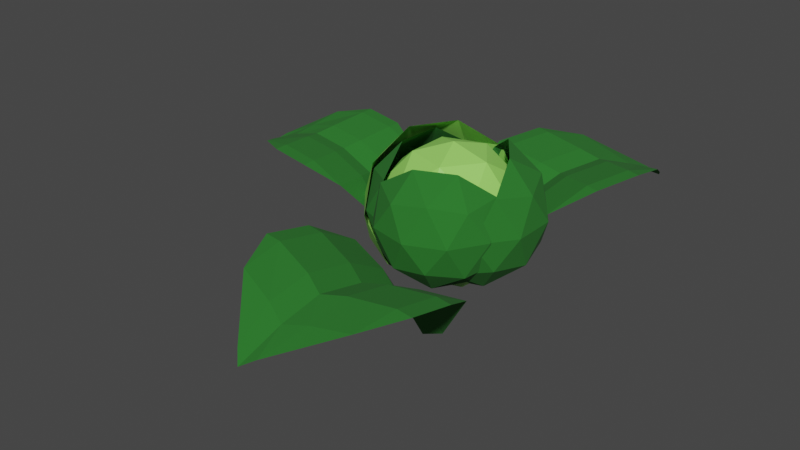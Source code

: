 # Source: Cabbage_1.blend  (saved by Blender 3.2.14; exported with 4.5.12 LTS)
import bpy
from mathutils import Matrix  # noqa: F401  (used for matrix-valued properties, if any)

bpy.ops.wm.read_factory_settings(use_empty=True)
scene = bpy.context.scene
scene.name = 'Scene'

# ---- collections
col_collection = bpy.data.collections.new('Collection'); scene.collection.children.link(col_collection)

# ---- materials (node trees are filled in below, after node groups)
mat_lightgreen_001 = bpy.data.materials.new('LightGreen.001')
mat_lightgreen_001.alpha_threshold = 0.0
mat_lightgreen_001.use_transparent_shadow = False
mat_lightgreen_001.line_color = (0.0, 0.0, 0.0, 1.0)
mat_lightgreen_002 = bpy.data.materials.new('LightGreen.002')
mat_lightgreen_002.alpha_threshold = 0.0
mat_lightgreen_002.use_transparent_shadow = False
mat_lightgreen_002.line_color = (0.0, 0.0, 0.0, 1.0)
mat_lightgreen_003 = bpy.data.materials.new('LightGreen.003')
mat_lightgreen_003.alpha_threshold = 0.0
mat_lightgreen_003.use_transparent_shadow = False
mat_lightgreen_003.line_color = (0.0, 0.0, 0.0, 1.0)
mat_lightgreen = bpy.data.materials.new('LightGreen')
mat_lightgreen.use_transparent_shadow = False

# ---- material node trees
mat_lightgreen_001.use_nodes = True; mat_lightgreen_001.node_tree.nodes.clear()
_N = mat_lightgreen_001.node_tree.nodes; _L = mat_lightgreen_001.node_tree.links
n0 = _N.new('ShaderNodeOutputMaterial'); n0.name = 'Material Output'; n0.location = (300, 300)
n1 = _N.new('ShaderNodeBsdfPrincipled'); n1.name = 'Principled BSDF'; n1.location = (10, 300)
n1.distribution = 'GGX'
n1.subsurface_method = 'RANDOM_WALK_SKIN'
n1.inputs[0].default_value = (0.01838, 0.163, 0.01809, 1.0)
n1.inputs[2].default_value = 1.0
n1.inputs[3].default_value = 1.45
n1.inputs[27].default_value = (0.0, 0.0, 0.0, 1.0)
n1.inputs[28].default_value = 1.0
_L.new(n1.outputs[0], n0.inputs[0])
n0.is_active_output = True
mat_lightgreen_002.use_nodes = True; mat_lightgreen_002.node_tree.nodes.clear()
_N = mat_lightgreen_002.node_tree.nodes; _L = mat_lightgreen_002.node_tree.links
n0 = _N.new('ShaderNodeOutputMaterial'); n0.name = 'Material Output'; n0.location = (300, 300)
n1 = _N.new('ShaderNodeBsdfPrincipled'); n1.name = 'Principled BSDF'; n1.location = (10, 300)
n1.distribution = 'GGX'
n1.subsurface_method = 'RANDOM_WALK_SKIN'
n1.inputs[0].default_value = (0.01838, 0.163, 0.01809, 1.0)
n1.inputs[2].default_value = 1.0
n1.inputs[3].default_value = 1.45
n1.inputs[27].default_value = (0.0, 0.0, 0.0, 1.0)
n1.inputs[28].default_value = 1.0
_L.new(n1.outputs[0], n0.inputs[0])
n0.is_active_output = True
mat_lightgreen_003.use_nodes = True; mat_lightgreen_003.node_tree.nodes.clear()
_N = mat_lightgreen_003.node_tree.nodes; _L = mat_lightgreen_003.node_tree.links
n0 = _N.new('ShaderNodeOutputMaterial'); n0.name = 'Material Output'; n0.location = (300, 300)
n1 = _N.new('ShaderNodeBsdfPrincipled'); n1.name = 'Principled BSDF'; n1.location = (10, 300)
n1.distribution = 'GGX'
n1.subsurface_method = 'RANDOM_WALK_SKIN'
n1.inputs[0].default_value = (0.01838, 0.163, 0.01809, 1.0)
n1.inputs[2].default_value = 1.0
n1.inputs[3].default_value = 1.45
n1.inputs[27].default_value = (0.0, 0.0, 0.0, 1.0)
n1.inputs[28].default_value = 1.0
_L.new(n1.outputs[0], n0.inputs[0])
n0.is_active_output = True
mat_lightgreen.use_nodes = True; mat_lightgreen.node_tree.nodes.clear()
_N = mat_lightgreen.node_tree.nodes; _L = mat_lightgreen.node_tree.links
n0 = _N.new('ShaderNodeBsdfPrincipled'); n0.name = 'Principled BSDF'; n0.location = (10, 300)
n0.distribution = 'GGX'
n0.subsurface_method = 'RANDOM_WALK_SKIN'
n0.inputs[0].default_value = (0.3318, 0.8, 0.1389, 1.0)
n0.inputs[3].default_value = 1.45
n0.inputs[27].default_value = (0.0, 0.0, 0.0, 1.0)
n0.inputs[28].default_value = 1.0
n1 = _N.new('ShaderNodeOutputMaterial'); n1.name = 'Material Output'; n1.location = (300, 300)
_L.new(n0.outputs[0], n1.inputs[0])
n1.is_active_output = True

# ---- world
world_world = bpy.data.worlds.new('World'); scene.world = world_world
world_world.use_nodes = True; world_world.node_tree.nodes.clear()
_N = world_world.node_tree.nodes; _L = world_world.node_tree.links
n0 = _N.new('ShaderNodeOutputWorld'); n0.name = 'World Output'; n0.location = (300, 300)
n1 = _N.new('ShaderNodeBackground'); n1.name = 'Background'; n1.location = (10, 300)
n1.inputs[0].default_value = (0.05088, 0.05088, 0.05088, 1.0)
_L.new(n1.outputs[0], n0.inputs[0])
n0.is_active_output = True
world_world.color = (0.05088, 0.05088, 0.05088)
world_world.use_sun_shadow = False
world_world.sun_shadow_jitter_overblur = 0.0

# ---- meshes
me_plane = bpy.data.meshes.new('Plane')
me_plane.from_pydata([(0.2096, 1.033e-09, -0.5829), (-0.1415, 1.916e-08, -0.4125), (-1.077, 0.09402, -0.5224), (-1.077, -0.09402, -0.5224), (-0.3963, -0.7144, -0.2548), (-0.01573, -0.7144, -0.3199), (-0.5221, 5.669e-08, -0.3475), (-0.823, 8.378e-08, -0.433), (0.69, -0.1482, -1.077), (0.69, 0.1482, -1.077), (0.6312, -2.097e-08, -1.12), (-1.141, 1.147e-07, -0.5819), (-0.01573, 0.7144, -0.3199), (-0.3963, 0.7144, -0.2548), (-0.7191, -0.5318, -0.3108), (-0.7717, -0.1918, -0.3795), (-0.7717, 0.1918, -0.3795), (-0.7191, 0.5318, -0.3108), (-0.3963, -0.5753, -0.2548), (-0.4633, -0.1918, -0.3041), (-0.4633, 0.1918, -0.3041), (-0.3963, 0.5753, -0.2548), (-0.01573, -0.5753, -0.3199), (-0.08265, -0.1918, -0.3691), (-0.08265, 0.1918, -0.3691), (-0.01573, 0.5753, -0.3199), (0.3353, -0.5753, -0.4903), (0.2684, -0.1918, -0.5396), (0.2684, 0.1918, -0.5396), (0.3353, 0.5753, -0.4903)], [], [(13, 17, 21), (19, 23, 1, 6), (14, 15, 3), (21, 25, 12, 13), (22, 5, 26), (15, 19, 6, 7), (27, 8, 10, 0), (11, 7, 16, 2), (23, 27, 0, 1), (18, 14, 4), (14, 18, 19, 15), (7, 6, 20, 16), (16, 20, 21, 17), (4, 5, 22, 18), (18, 22, 23, 19), (6, 1, 24, 20), (20, 24, 25, 21), (25, 29, 12), (22, 26, 27, 23), (1, 0, 28, 24), (24, 28, 29, 25), (17, 2, 16), (28, 9, 29), (0, 10, 9, 28), (26, 8, 27), (3, 15, 7, 11)])
_uv = me_plane.uv_layers.new(name='UVMap')
_uv.uv.foreach_set('vector', [0.4, 1.0, 0.2, 0.8, 0.4, 0.8, 0.4, 0.4, 0.6, 0.4, 0.6, 0.5, 0.4, 0.5, 0.2, 0.2, 0.2, 0.4, 0.0, 0.4, 0.4, 0.8, 0.6, 0.8, 0.6, 1.0, 0.4, 1.0, 0.6, 0.2, 0.6, 0.0, 0.8, 0.2, 0.2, 0.4, 0.4, 0.4, 0.4, 0.5, 0.2, 0.5, 0.8, 0.4, 1.0, 0.4, 1.0, 0.5, 0.8, 0.5, 0.0, 0.5, 0.2, 0.5, 0.2, 0.6, 0.0, 0.6, 0.6, 0.4, 0.8, 0.4, 0.8, 0.5, 0.6, 0.5, 0.4, 0.2, 0.2, 0.2, 0.4, 0.0, 0.2, 0.2, 0.4, 0.2, 0.4, 0.4, 0.2, 0.4, 0.2, 0.5, 0.4, 0.5, 0.4, 0.6, 0.2, 0.6, 0.2, 0.6, 0.4, 0.6, 0.4, 0.8, 0.2, 0.8, 0.4, 0.0, 0.6, 0.0, 0.6, 0.2, 0.4, 0.2, 0.4, 0.2, 0.6, 0.2, 0.6, 0.4, 0.4, 0.4, 0.4, 0.5, 0.6, 0.5, 0.6, 0.6, 0.4, 0.6, 0.4, 0.6, 0.6, 0.6, 0.6, 0.8, 0.4, 0.8, 0.6, 0.8, 0.8, 0.8, 0.6, 1.0, 0.6, 0.2, 0.8, 0.2, 0.8, 0.4, 0.6, 0.4, 0.6, 0.5, 0.8, 0.5, 0.8, 0.6, 0.6, 0.6, 0.6, 0.6, 0.8, 0.6, 0.8, 0.8, 0.6, 0.8, 0.2, 0.8, 0.0, 0.6, 0.2, 0.6, 0.8, 0.6, 1.0, 0.6, 0.8, 0.8, 0.8, 0.5, 1.0, 0.5, 1.0, 0.6, 0.8, 0.6, 0.8, 0.2, 1.0, 0.4, 0.8, 0.4, 0.0, 0.4, 0.2, 0.4, 0.2, 0.5, 0.0, 0.5])
me_plane.materials.append(mat_lightgreen_001)
me_plane.update()
me_plane_001 = bpy.data.meshes.new('Plane.001')
me_plane_001.from_pydata([(-0.0585, -0.2013, -0.7507), (0.07538, 0.2594, -0.5774), (0.5516, 1.547, -0.8746), (0.3631, 1.601, -0.8746), (-0.545, 0.7968, -0.4061), (-0.6955, 0.2789, -0.4328), (0.2259, 0.7773, -0.5507), (0.351, 1.208, -0.7138), (-0.3786, -0.7488, -1.339), (-0.08163, -0.8351, -1.339), (-0.2045, -0.7038, -1.406), (0.4859, 1.672, -0.9649), (0.7366, -0.1372, -0.4328), (0.8871, 0.3807, -0.4061), (-0.2294, 1.2, -0.5328), (0.1357, 1.184, -0.6337), (0.5201, 1.073, -0.6337), (0.8367, 0.89, -0.5328), (-0.4056, 0.7563, -0.4061), (0.008021, 0.7449, -0.483), (0.3924, 0.6332, -0.483), (0.7477, 0.4212, -0.4061), (-0.5561, 0.2384, -0.4328), (-0.1425, 0.227, -0.5097), (0.242, 0.1153, -0.5097), (0.5972, -0.09673, -0.4328), (-0.6899, -0.2224, -0.6061), (-0.2764, -0.2337, -0.683), (0.1081, -0.3454, -0.683), (0.4633, -0.5575, -0.6061)], [], [(13, 17, 21), (19, 23, 1, 6), (14, 15, 3), (21, 25, 12, 13), (22, 5, 26), (15, 19, 6, 7), (27, 8, 10, 0), (11, 7, 16, 2), (23, 27, 0, 1), (18, 14, 4), (14, 18, 19, 15), (7, 6, 20, 16), (16, 20, 21, 17), (4, 5, 22, 18), (18, 22, 23, 19), (6, 1, 24, 20), (20, 24, 25, 21), (25, 29, 12), (22, 26, 27, 23), (1, 0, 28, 24), (24, 28, 29, 25), (17, 2, 16), (28, 9, 29), (0, 10, 9, 28), (26, 8, 27), (3, 15, 7, 11)])
_uv = me_plane_001.uv_layers.new(name='UVMap')
_uv.uv.foreach_set('vector', [0.4, 1.0, 0.2, 0.8, 0.4, 0.8, 0.4, 0.4, 0.6, 0.4, 0.6, 0.5, 0.4, 0.5, 0.2, 0.2, 0.2, 0.4, 0.0, 0.4, 0.4, 0.8, 0.6, 0.8, 0.6, 1.0, 0.4, 1.0, 0.6, 0.2, 0.6, 0.0, 0.8, 0.2, 0.2, 0.4, 0.4, 0.4, 0.4, 0.5, 0.2, 0.5, 0.8, 0.4, 1.0, 0.4, 1.0, 0.5, 0.8, 0.5, 0.0, 0.5, 0.2, 0.5, 0.2, 0.6, 0.0, 0.6, 0.6, 0.4, 0.8, 0.4, 0.8, 0.5, 0.6, 0.5, 0.4, 0.2, 0.2, 0.2, 0.4, 0.0, 0.2, 0.2, 0.4, 0.2, 0.4, 0.4, 0.2, 0.4, 0.2, 0.5, 0.4, 0.5, 0.4, 0.6, 0.2, 0.6, 0.2, 0.6, 0.4, 0.6, 0.4, 0.8, 0.2, 0.8, 0.4, 0.0, 0.6, 0.0, 0.6, 0.2, 0.4, 0.2, 0.4, 0.2, 0.6, 0.2, 0.6, 0.4, 0.4, 0.4, 0.4, 0.5, 0.6, 0.5, 0.6, 0.6, 0.4, 0.6, 0.4, 0.6, 0.6, 0.6, 0.6, 0.8, 0.4, 0.8, 0.6, 0.8, 0.8, 0.8, 0.6, 1.0, 0.6, 0.2, 0.8, 0.2, 0.8, 0.4, 0.6, 0.4, 0.6, 0.5, 0.8, 0.5, 0.8, 0.6, 0.6, 0.6, 0.6, 0.6, 0.8, 0.6, 0.8, 0.8, 0.6, 0.8, 0.2, 0.8, 0.0, 0.6, 0.2, 0.6, 0.8, 0.6, 1.0, 0.6, 0.8, 0.8, 0.8, 0.5, 1.0, 0.5, 1.0, 0.6, 0.8, 0.6, 0.8, 0.2, 1.0, 0.4, 0.8, 0.4, 0.0, 0.4, 0.2, 0.4, 0.2, 0.5, 0.0, 0.5])
me_plane_001.materials.append(mat_lightgreen_002)
me_plane_001.update()
me_plane_002 = bpy.data.meshes.new('Plane.002')
me_plane_002.from_pydata([(-0.1069, 0.2432, -0.876), (-0.07395, -0.2549, -0.5872), (-0.2007, -1.645, -0.6286), (0.02375, -1.647, -0.6563), (0.8089, -0.6174, -0.4333), (0.7949, -0.06391, -0.5713), (-0.05998, -0.8083, -0.4492), (-0.07376, -1.261, -0.5404), (-0.02231, 0.8945, -1.674), (-0.3761, 0.8965, -1.631), (-0.2067, 0.8039, -1.709), (-0.09892, -1.747, -0.7223), (-0.9107, -0.05445, -0.3606), (-0.8967, -0.6079, -0.2226), (0.5826, -1.098, -0.4519), (0.1646, -1.181, -0.4963), (-0.2933, -1.178, -0.4397), (-0.687, -1.091, -0.295), (0.6429, -0.6165, -0.4128), (0.1765, -0.7181, -0.4208), (-0.2814, -0.7155, -0.3642), (-0.7307, -0.6088, -0.2431), (0.6289, -0.06299, -0.5508), (0.1625, -0.1646, -0.5587), (-0.2954, -0.162, -0.5022), (-0.7447, -0.05537, -0.3811), (0.596, 0.4351, -0.8396), (0.1296, 0.3335, -0.8476), (-0.3283, 0.336, -0.791), (-0.7776, 0.4427, -0.6699)], [], [(13, 17, 21), (19, 23, 1, 6), (14, 15, 3), (21, 25, 12, 13), (22, 5, 26), (15, 19, 6, 7), (27, 8, 10, 0), (11, 7, 16, 2), (23, 27, 0, 1), (18, 14, 4), (14, 18, 19, 15), (7, 6, 20, 16), (16, 20, 21, 17), (4, 5, 22, 18), (18, 22, 23, 19), (6, 1, 24, 20), (20, 24, 25, 21), (25, 29, 12), (22, 26, 27, 23), (1, 0, 28, 24), (24, 28, 29, 25), (17, 2, 16), (28, 9, 29), (0, 10, 9, 28), (26, 8, 27), (3, 15, 7, 11)])
_uv = me_plane_002.uv_layers.new(name='UVMap')
_uv.uv.foreach_set('vector', [0.4, 1.0, 0.2, 0.8, 0.4, 0.8, 0.4, 0.4, 0.6, 0.4, 0.6, 0.5, 0.4, 0.5, 0.2, 0.2, 0.2, 0.4, 0.0, 0.4, 0.4, 0.8, 0.6, 0.8, 0.6, 1.0, 0.4, 1.0, 0.6, 0.2, 0.6, 0.0, 0.8, 0.2, 0.2, 0.4, 0.4, 0.4, 0.4, 0.5, 0.2, 0.5, 0.8, 0.4, 1.0, 0.4, 1.0, 0.5, 0.8, 0.5, 0.0, 0.5, 0.2, 0.5, 0.2, 0.6, 0.0, 0.6, 0.6, 0.4, 0.8, 0.4, 0.8, 0.5, 0.6, 0.5, 0.4, 0.2, 0.2, 0.2, 0.4, 0.0, 0.2, 0.2, 0.4, 0.2, 0.4, 0.4, 0.2, 0.4, 0.2, 0.5, 0.4, 0.5, 0.4, 0.6, 0.2, 0.6, 0.2, 0.6, 0.4, 0.6, 0.4, 0.8, 0.2, 0.8, 0.4, 0.0, 0.6, 0.0, 0.6, 0.2, 0.4, 0.2, 0.4, 0.2, 0.6, 0.2, 0.6, 0.4, 0.4, 0.4, 0.4, 0.5, 0.6, 0.5, 0.6, 0.6, 0.4, 0.6, 0.4, 0.6, 0.6, 0.6, 0.6, 0.8, 0.4, 0.8, 0.6, 0.8, 0.8, 0.8, 0.6, 1.0, 0.6, 0.2, 0.8, 0.2, 0.8, 0.4, 0.6, 0.4, 0.6, 0.5, 0.8, 0.5, 0.8, 0.6, 0.6, 0.6, 0.6, 0.6, 0.8, 0.6, 0.8, 0.8, 0.6, 0.8, 0.2, 0.8, 0.0, 0.6, 0.2, 0.6, 0.8, 0.6, 1.0, 0.6, 0.8, 0.8, 0.8, 0.5, 1.0, 0.5, 1.0, 0.6, 0.8, 0.6, 0.8, 0.2, 1.0, 0.4, 0.8, 0.4, 0.0, 0.4, 0.2, 0.4, 0.2, 0.5, 0.0, 0.5])
me_plane_002.materials.append(mat_lightgreen_003)
me_plane_002.update()
me_icosphere = bpy.data.meshes.new('Icosphere')
me_icosphere.from_pydata([(0.0, 0.0, -0.7601), (0.5472, -0.3975, -0.3399), (-0.209, 0.6432, -0.3399), (0.5472, 0.3975, -0.3399), (0.209, 0.6432, 0.3399), (0.6763, 0.0, 0.3399), (-0.1228, -0.3781, -0.6466), (0.3216, -0.2337, -0.6466), (0.1988, -0.6117, -0.3996), (0.6432, 0.0, -0.3996), (0.3216, 0.2337, -0.6466), (-0.3975, 0.0, -0.6466), (-0.1228, 0.3781, -0.6466), (-0.5204, 0.3781, -0.3996), (0.1988, 0.6117, -0.3996), (0.7191, -0.2337, 0.0), (0.7191, 0.2337, 0.0), (0.4445, -0.6117, 0.0), (-0.4445, 0.6117, 0.0), (0.4445, 0.6117, 0.0), (0.0, 0.7561, 0.0), (0.5204, -0.3781, 0.3996), (-0.1988, 0.6117, 0.3996), (0.5204, 0.3781, 0.3996), (0.3975, 0.0, 0.6466), (0.1228, 0.3781, 0.6466)], [], [(0, 7, 6), (1, 7, 9), (0, 6, 11), (0, 11, 12), (0, 12, 10), (1, 9, 15), (2, 13, 18), (3, 14, 19), (1, 15, 17), (2, 18, 20), (3, 19, 16), (4, 22, 25), (5, 23, 24), (24, 23, 25), (23, 4, 25), (21, 5, 24), (16, 23, 5), (16, 19, 23), (19, 4, 23), (20, 22, 4), (20, 18, 22), (17, 15, 21), (15, 5, 21), (19, 20, 4), (19, 14, 20), (14, 2, 20), (8, 1, 17), (15, 16, 5), (15, 9, 16), (9, 3, 16), (10, 14, 3), (10, 12, 14), (12, 2, 14), (12, 13, 2), (12, 11, 13), (9, 10, 3), (9, 7, 10), (7, 0, 10), (6, 7, 8), (7, 1, 8)])
_uv = me_icosphere.uv_layers.new(name='UVMap')
_uv.uv.foreach_set('vector', [0.1818, 0.0, 0.2273, 0.07873, 0.1364, 0.07873, 0.2727, 0.1575, 0.3182, 0.07873, 0.3636, 0.1575, 0.9091, 0.0, 0.9545, 0.07873, 0.8636, 0.07873, 0.7273, 0.0, 0.7727, 0.07873, 0.6818, 0.07873, 0.5455, 0.0, 0.5909, 0.07873, 0.5, 0.07873, 0.2727, 0.1575, 0.3636, 0.1575, 0.3182, 0.2362, 0.6364, 0.1575, 0.7273, 0.1575, 0.6818, 0.2362, 0.4545, 0.1575, 0.5455, 0.1575, 0.5, 0.2362, 0.2727, 0.1575, 0.3182, 0.2362, 0.2273, 0.2362, 0.6364, 0.1575, 0.6818, 0.2362, 0.5909, 0.2362, 0.4545, 0.1575, 0.5, 0.2362, 0.4091, 0.2362, 0.5455, 0.3149, 0.6364, 0.3149, 0.5909, 0.3937, 0.3636, 0.3149, 0.4545, 0.3149, 0.4091, 0.3937, 0.4091, 0.3937, 0.4545, 0.3149, 0.5, 0.3937, 0.4545, 0.3149, 0.5455, 0.3149, 0.5, 0.3937, 0.2727, 0.3149, 0.3636, 0.3149, 0.3182, 0.3937, 0.4091, 0.2362, 0.4545, 0.3149, 0.3636, 0.3149, 0.4091, 0.2362, 0.5, 0.2362, 0.4545, 0.3149, 0.5, 0.2362, 0.5455, 0.3149, 0.4545, 0.3149, 0.5909, 0.2362, 0.6364, 0.3149, 0.5455, 0.3149, 0.5909, 0.2362, 0.6818, 0.2362, 0.6364, 0.3149, 0.2273, 0.2362, 0.3182, 0.2362, 0.2727, 0.3149, 0.3182, 0.2362, 0.3636, 0.3149, 0.2727, 0.3149, 0.5, 0.2362, 0.5909, 0.2362, 0.5455, 0.3149, 0.5, 0.2362, 0.5455, 0.1575, 0.5909, 0.2362, 0.5455, 0.1575, 0.6364, 0.1575, 0.5909, 0.2362, 0.1818, 0.1575, 0.2727, 0.1575, 0.2273, 0.2362, 0.3182, 0.2362, 0.4091, 0.2362, 0.3636, 0.3149, 0.3182, 0.2362, 0.3636, 0.1575, 0.4091, 0.2362, 0.3636, 0.1575, 0.4545, 0.1575, 0.4091, 0.2362, 0.5, 0.07873, 0.5455, 0.1575, 0.4545, 0.1575, 0.5, 0.07873, 0.5909, 0.07873, 0.5455, 0.1575, 0.5909, 0.07873, 0.6364, 0.1575, 0.5455, 0.1575, 0.6818, 0.07873, 0.7273, 0.1575, 0.6364, 0.1575, 0.6818, 0.07873, 0.7727, 0.07873, 0.7273, 0.1575, 0.3636, 0.1575, 0.4091, 0.07873, 0.4545, 0.1575, 0.3636, 0.1575, 0.3182, 0.07873, 0.4091, 0.07873, 0.3182, 0.07873, 0.3636, 0.0, 0.4091, 0.07873, 0.1364, 0.07873, 0.2273, 0.07873, 0.1818, 0.1575, 0.2273, 0.07873, 0.2727, 0.1575, 0.1818, 0.1575])
me_icosphere.materials.append(mat_lightgreen_001)
me_icosphere.update()
me_icosphere_001 = bpy.data.meshes.new('Icosphere.001')
me_icosphere_001.from_pydata([(0.0, 0.0, -0.7452), (0.5392, -0.3918, -0.3333), (-0.206, -0.6339, -0.3333), (-0.6665, 0.0, -0.3333), (-0.206, 0.6339, -0.3333), (0.5392, 0.3918, -0.3333), (0.206, -0.6339, 0.3333), (-0.5392, -0.3918, 0.3333), (-0.5392, 0.3918, 0.3333), (0.206, 0.6339, 0.3333), (0.6665, 0.0, 0.3333), (0.0, 0.0, 0.7452), (-0.1211, -0.3726, -0.6339), (0.317, -0.2303, -0.6339), (0.1959, -0.6029, -0.3918), (0.6339, 0.0, -0.3918), (0.317, 0.2303, -0.6339), (-0.3918, 0.0, -0.6339), (-0.5128, -0.3726, -0.3918), (-0.1211, 0.3726, -0.6339), (-0.5128, 0.3726, -0.3918), (0.1959, 0.6029, -0.3918), (0.7087, -0.2303, 0.0), (0.7087, 0.2303, 0.0), (0.0, -0.7452, 0.0), (0.438, -0.6029, 0.0), (-0.7087, -0.2303, 0.0), (-0.438, -0.6029, 0.0), (-0.438, 0.6029, 0.0), (-0.7087, 0.2303, 0.0), (0.438, 0.6029, 0.0), (0.0, 0.7452, 0.0), (0.5128, -0.3726, 0.3918), (-0.1959, -0.6029, 0.3918), (-0.6339, 0.0, 0.3918), (-0.1959, 0.6029, 0.3918), (0.5128, 0.3726, 0.3918), (0.1211, -0.3726, 0.6339), (0.3918, 0.0, 0.6339), (-0.317, -0.2303, 0.6339), (-0.317, 0.2303, 0.6339), (0.1211, 0.3726, 0.6339)], [], [(0, 13, 12), (1, 13, 15), (0, 12, 17), (0, 17, 19), (0, 19, 16), (1, 15, 22), (2, 14, 24), (3, 18, 26), (4, 20, 28), (5, 21, 30), (1, 22, 25), (2, 24, 27), (3, 26, 29), (4, 28, 31), (5, 30, 23), (6, 32, 37), (7, 33, 39), (8, 34, 40), (9, 35, 41), (10, 36, 38), (38, 41, 11), (38, 36, 41), (36, 9, 41), (41, 40, 11), (41, 35, 40), (35, 8, 40), (40, 39, 11), (40, 34, 39), (34, 7, 39), (39, 37, 11), (39, 33, 37), (33, 6, 37), (37, 38, 11), (37, 32, 38), (32, 10, 38), (23, 36, 10), (23, 30, 36), (30, 9, 36), (31, 35, 9), (31, 28, 35), (28, 8, 35), (29, 34, 8), (29, 26, 34), (26, 7, 34), (27, 33, 7), (27, 24, 33), (24, 6, 33), (25, 32, 6), (25, 22, 32), (22, 10, 32), (30, 31, 9), (30, 21, 31), (21, 4, 31), (28, 29, 8), (28, 20, 29), (20, 3, 29), (26, 27, 7), (26, 18, 27), (18, 2, 27), (24, 25, 6), (24, 14, 25), (14, 1, 25), (22, 23, 10), (22, 15, 23), (15, 5, 23), (16, 21, 5), (16, 19, 21), (19, 4, 21), (19, 20, 4), (19, 17, 20), (17, 3, 20), (17, 18, 3), (17, 12, 18), (12, 2, 18), (15, 16, 5), (15, 13, 16), (13, 0, 16), (12, 14, 2), (12, 13, 14), (13, 1, 14)])
_uv = me_icosphere_001.uv_layers.new(name='UVMap')
_uv.uv.foreach_set('vector', [0.1818, 0.0, 0.2273, 0.07873, 0.1364, 0.07873, 0.2727, 0.1575, 0.3182, 0.07873, 0.3636, 0.1575, 0.9091, 0.0, 0.9545, 0.07873, 0.8636, 0.07873, 0.7273, 0.0, 0.7727, 0.07873, 0.6818, 0.07873, 0.5455, 0.0, 0.5909, 0.07873, 0.5, 0.07873, 0.2727, 0.1575, 0.3636, 0.1575, 0.3182, 0.2362, 0.09091, 0.1575, 0.1818, 0.1575, 0.1364, 0.2362, 0.8182, 0.1575, 0.9091, 0.1575, 0.8636, 0.2362, 0.6364, 0.1575, 0.7273, 0.1575, 0.6818, 0.2362, 0.4545, 0.1575, 0.5455, 0.1575, 0.5, 0.2362, 0.2727, 0.1575, 0.3182, 0.2362, 0.2273, 0.2362, 0.09091, 0.1575, 0.1364, 0.2362, 0.04546, 0.2362, 0.8182, 0.1575, 0.8636, 0.2362, 0.7727, 0.2362, 0.6364, 0.1575, 0.6818, 0.2362, 0.5909, 0.2362, 0.4545, 0.1575, 0.5, 0.2362, 0.4091, 0.2362, 0.1818, 0.3149, 0.2727, 0.3149, 0.2273, 0.3937, 0.0, 0.3149, 0.09091, 0.3149, 0.04546, 0.3937, 0.7273, 0.3149, 0.8182, 0.3149, 0.7727, 0.3937, 0.5455, 0.3149, 0.6364, 0.3149, 0.5909, 0.3937, 0.3636, 0.3149, 0.4545, 0.3149, 0.4091, 0.3937, 0.4091, 0.3937, 0.5, 0.3937, 0.4545, 0.4724, 0.4091, 0.3937, 0.4545, 0.3149, 0.5, 0.3937, 0.4545, 0.3149, 0.5455, 0.3149, 0.5, 0.3937, 0.5909, 0.3937, 0.6818, 0.3937, 0.6364, 0.4724, 0.5909, 0.3937, 0.6364, 0.3149, 0.6818, 0.3937, 0.6364, 0.3149, 0.7273, 0.3149, 0.6818, 0.3937, 0.7727, 0.3937, 0.8636, 0.3937, 0.8182, 0.4724, 0.7727, 0.3937, 0.8182, 0.3149, 0.8636, 0.3937, 0.8182, 0.3149, 0.9091, 0.3149, 0.8636, 0.3937, 0.04546, 0.3937, 0.1364, 0.3937, 0.09091, 0.4724, 0.04546, 0.3937, 0.09091, 0.3149, 0.1364, 0.3937, 0.09091, 0.3149, 0.1818, 0.3149, 0.1364, 0.3937, 0.2273, 0.3937, 0.3182, 0.3937, 0.2727, 0.4724, 0.2273, 0.3937, 0.2727, 0.3149, 0.3182, 0.3937, 0.2727, 0.3149, 0.3636, 0.3149, 0.3182, 0.3937, 0.4091, 0.2362, 0.4545, 0.3149, 0.3636, 0.3149, 0.4091, 0.2362, 0.5, 0.2362, 0.4545, 0.3149, 0.5, 0.2362, 0.5455, 0.3149, 0.4545, 0.3149, 0.5909, 0.2362, 0.6364, 0.3149, 0.5455, 0.3149, 0.5909, 0.2362, 0.6818, 0.2362, 0.6364, 0.3149, 0.6818, 0.2362, 0.7273, 0.3149, 0.6364, 0.3149, 0.7727, 0.2362, 0.8182, 0.3149, 0.7273, 0.3149, 0.7727, 0.2362, 0.8636, 0.2362, 0.8182, 0.3149, 0.8636, 0.2362, 0.9091, 0.3149, 0.8182, 0.3149, 0.04546, 0.2362, 0.09091, 0.3149, 0.0, 0.3149, 0.04546, 0.2362, 0.1364, 0.2362, 0.09091, 0.3149, 0.1364, 0.2362, 0.1818, 0.3149, 0.09091, 0.3149, 0.2273, 0.2362, 0.2727, 0.3149, 0.1818, 0.3149, 0.2273, 0.2362, 0.3182, 0.2362, 0.2727, 0.3149, 0.3182, 0.2362, 0.3636, 0.3149, 0.2727, 0.3149, 0.5, 0.2362, 0.5909, 0.2362, 0.5455, 0.3149, 0.5, 0.2362, 0.5455, 0.1575, 0.5909, 0.2362, 0.5455, 0.1575, 0.6364, 0.1575, 0.5909, 0.2362, 0.6818, 0.2362, 0.7727, 0.2362, 0.7273, 0.3149, 0.6818, 0.2362, 0.7273, 0.1575, 0.7727, 0.2362, 0.7273, 0.1575, 0.8182, 0.1575, 0.7727, 0.2362, 0.8636, 0.2362, 0.9545, 0.2362, 0.9091, 0.3149, 0.8636, 0.2362, 0.9091, 0.1575, 0.9545, 0.2362, 0.9091, 0.1575, 1.0, 0.1575, 0.9545, 0.2362, 0.1364, 0.2362, 0.2273, 0.2362, 0.1818, 0.3149, 0.1364, 0.2362, 0.1818, 0.1575, 0.2273, 0.2362, 0.1818, 0.1575, 0.2727, 0.1575, 0.2273, 0.2362, 0.3182, 0.2362, 0.4091, 0.2362, 0.3636, 0.3149, 0.3182, 0.2362, 0.3636, 0.1575, 0.4091, 0.2362, 0.3636, 0.1575, 0.4545, 0.1575, 0.4091, 0.2362, 0.5, 0.07873, 0.5455, 0.1575, 0.4545, 0.1575, 0.5, 0.07873, 0.5909, 0.07873, 0.5455, 0.1575, 0.5909, 0.07873, 0.6364, 0.1575, 0.5455, 0.1575, 0.6818, 0.07873, 0.7273, 0.1575, 0.6364, 0.1575, 0.6818, 0.07873, 0.7727, 0.07873, 0.7273, 0.1575, 0.7727, 0.07873, 0.8182, 0.1575, 0.7273, 0.1575, 0.8636, 0.07873, 0.9091, 0.1575, 0.8182, 0.1575, 0.8636, 0.07873, 0.9545, 0.07873, 0.9091, 0.1575, 0.9545, 0.07873, 1.0, 0.1575, 0.9091, 0.1575, 0.3636, 0.1575, 0.4091, 0.07873, 0.4545, 0.1575, 0.3636, 0.1575, 0.3182, 0.07873, 0.4091, 0.07873, 0.3182, 0.07873, 0.3636, 0.0, 0.4091, 0.07873, 0.1364, 0.07873, 0.1818, 0.1575, 0.09091, 0.1575, 0.1364, 0.07873, 0.2273, 0.07873, 0.1818, 0.1575, 0.2273, 0.07873, 0.2727, 0.1575, 0.1818, 0.1575])
me_icosphere_001.materials.append(mat_lightgreen)
me_icosphere_001.update()
me_icosphere_002 = bpy.data.meshes.new('Icosphere.002')
me_icosphere_002.from_pydata([(0.0, 0.0, -0.6981), (-0.4672, -0.4092, -0.3122), (0.6185, 0.05645, -0.3122), (0.2448, -0.5708, -0.3122), (0.5336, -0.3179, 0.3122), (-0.1374, -0.6057, 0.3122), (-0.3136, 0.1868, -0.5938), (-0.2746, -0.2405, -0.5938), (-0.5883, -0.0537, -0.367), (-0.1307, -0.5761, -0.367), (0.1439, -0.3355, -0.5938), (0.08079, 0.356, -0.5938), (0.3636, 0.03318, -0.5938), (0.4444, 0.3892, -0.367), (0.5075, -0.3023, -0.367), (-0.3554, -0.5966, 0.0), (0.06312, -0.6915, 0.0), (-0.6382, -0.2737, 0.0), (0.6382, 0.2737, 0.0), (0.4575, -0.5224, 0.0), (0.6772, -0.1537, 0.0), (-0.4444, -0.3892, 0.367), (0.5883, 0.0537, 0.367), (0.2328, -0.5429, 0.367), (-0.08079, -0.356, 0.5938), (0.3136, -0.1868, 0.5938)], [], [(0, 7, 6), (1, 7, 9), (0, 6, 11), (0, 11, 12), (0, 12, 10), (1, 9, 15), (2, 13, 18), (3, 14, 19), (1, 15, 17), (2, 18, 20), (3, 19, 16), (4, 22, 25), (5, 23, 24), (24, 23, 25), (23, 4, 25), (21, 5, 24), (16, 23, 5), (16, 19, 23), (19, 4, 23), (20, 22, 4), (20, 18, 22), (17, 15, 21), (15, 5, 21), (19, 20, 4), (19, 14, 20), (14, 2, 20), (8, 1, 17), (15, 16, 5), (15, 9, 16), (9, 3, 16), (10, 14, 3), (10, 12, 14), (12, 2, 14), (12, 13, 2), (12, 11, 13), (9, 10, 3), (9, 7, 10), (7, 0, 10), (6, 7, 8), (7, 1, 8)])
_uv = me_icosphere_002.uv_layers.new(name='UVMap')
_uv.uv.foreach_set('vector', [0.1818, 0.0, 0.2273, 0.07873, 0.1364, 0.07873, 0.2727, 0.1575, 0.3182, 0.07873, 0.3636, 0.1575, 0.9091, 0.0, 0.9545, 0.07873, 0.8636, 0.07873, 0.7273, 0.0, 0.7727, 0.07873, 0.6818, 0.07873, 0.5455, 0.0, 0.5909, 0.07873, 0.5, 0.07873, 0.2727, 0.1575, 0.3636, 0.1575, 0.3182, 0.2362, 0.6364, 0.1575, 0.7273, 0.1575, 0.6818, 0.2362, 0.4545, 0.1575, 0.5455, 0.1575, 0.5, 0.2362, 0.2727, 0.1575, 0.3182, 0.2362, 0.2273, 0.2362, 0.6364, 0.1575, 0.6818, 0.2362, 0.5909, 0.2362, 0.4545, 0.1575, 0.5, 0.2362, 0.4091, 0.2362, 0.5455, 0.3149, 0.6364, 0.3149, 0.5909, 0.3937, 0.3636, 0.3149, 0.4545, 0.3149, 0.4091, 0.3937, 0.4091, 0.3937, 0.4545, 0.3149, 0.5, 0.3937, 0.4545, 0.3149, 0.5455, 0.3149, 0.5, 0.3937, 0.2727, 0.3149, 0.3636, 0.3149, 0.3182, 0.3937, 0.4091, 0.2362, 0.4545, 0.3149, 0.3636, 0.3149, 0.4091, 0.2362, 0.5, 0.2362, 0.4545, 0.3149, 0.5, 0.2362, 0.5455, 0.3149, 0.4545, 0.3149, 0.5909, 0.2362, 0.6364, 0.3149, 0.5455, 0.3149, 0.5909, 0.2362, 0.6818, 0.2362, 0.6364, 0.3149, 0.2273, 0.2362, 0.3182, 0.2362, 0.2727, 0.3149, 0.3182, 0.2362, 0.3636, 0.3149, 0.2727, 0.3149, 0.5, 0.2362, 0.5909, 0.2362, 0.5455, 0.3149, 0.5, 0.2362, 0.5455, 0.1575, 0.5909, 0.2362, 0.5455, 0.1575, 0.6364, 0.1575, 0.5909, 0.2362, 0.1818, 0.1575, 0.2727, 0.1575, 0.2273, 0.2362, 0.3182, 0.2362, 0.4091, 0.2362, 0.3636, 0.3149, 0.3182, 0.2362, 0.3636, 0.1575, 0.4091, 0.2362, 0.3636, 0.1575, 0.4545, 0.1575, 0.4091, 0.2362, 0.5, 0.07873, 0.5455, 0.1575, 0.4545, 0.1575, 0.5, 0.07873, 0.5909, 0.07873, 0.5455, 0.1575, 0.5909, 0.07873, 0.6364, 0.1575, 0.5455, 0.1575, 0.6818, 0.07873, 0.7273, 0.1575, 0.6364, 0.1575, 0.6818, 0.07873, 0.7727, 0.07873, 0.7273, 0.1575, 0.3636, 0.1575, 0.4091, 0.07873, 0.4545, 0.1575, 0.3636, 0.1575, 0.3182, 0.07873, 0.4091, 0.07873, 0.3182, 0.07873, 0.3636, 0.0, 0.4091, 0.07873, 0.1364, 0.07873, 0.2273, 0.07873, 0.1818, 0.1575, 0.2273, 0.07873, 0.2727, 0.1575, 0.1818, 0.1575])
me_icosphere_002.materials.append(mat_lightgreen_001)
me_icosphere_002.update()
me_icosphere_003 = bpy.data.meshes.new('Icosphere.003')
me_icosphere_003.from_pydata([(0.0, 0.0, -0.7672), (-0.1582, 0.664, -0.3431), (-0.2623, -0.6301, -0.3431), (-0.6804, 0.05475, -0.3431), (-0.5826, -0.3556, 0.3431), (-0.5183, 0.4442, 0.3431), (0.3424, 0.209, -0.6526), (-0.09298, 0.3903, -0.6526), (0.2495, 0.5993, -0.4033), (-0.4929, 0.4225, -0.4033), (-0.3999, 0.03218, -0.6526), (0.3046, -0.2611, -0.6526), (-0.1542, -0.3704, -0.6526), (0.1504, -0.6315, -0.4033), (-0.5541, -0.3382, -0.4033), (-0.3976, 0.6514, 0.0), (-0.7045, 0.2933, 0.0), (0.0612, 0.7607, 0.0), (-0.0612, -0.7607, 0.0), (-0.7424, -0.1769, 0.0), (-0.4966, -0.5794, 0.0), (-0.1504, 0.6315, 0.4033), (-0.2495, -0.5993, 0.4033), (-0.6471, 0.05206, 0.4033), (-0.3046, 0.2611, 0.6526), (-0.3424, -0.209, 0.6526)], [], [(0, 7, 6), (1, 7, 9), (0, 6, 11), (0, 11, 12), (0, 12, 10), (1, 9, 15), (2, 13, 18), (3, 14, 19), (1, 15, 17), (2, 18, 20), (3, 19, 16), (4, 22, 25), (5, 23, 24), (24, 23, 25), (23, 4, 25), (21, 5, 24), (16, 23, 5), (16, 19, 23), (19, 4, 23), (20, 22, 4), (20, 18, 22), (17, 15, 21), (15, 5, 21), (19, 20, 4), (19, 14, 20), (14, 2, 20), (8, 1, 17), (15, 16, 5), (15, 9, 16), (9, 3, 16), (10, 14, 3), (10, 12, 14), (12, 2, 14), (12, 13, 2), (12, 11, 13), (9, 10, 3), (9, 7, 10), (7, 0, 10), (6, 7, 8), (7, 1, 8)])
_uv = me_icosphere_003.uv_layers.new(name='UVMap')
_uv.uv.foreach_set('vector', [0.1818, 0.0, 0.2273, 0.07873, 0.1364, 0.07873, 0.2727, 0.1575, 0.3182, 0.07873, 0.3636, 0.1575, 0.9091, 0.0, 0.9545, 0.07873, 0.8636, 0.07873, 0.7273, 0.0, 0.7727, 0.07873, 0.6818, 0.07873, 0.5455, 0.0, 0.5909, 0.07873, 0.5, 0.07873, 0.2727, 0.1575, 0.3636, 0.1575, 0.3182, 0.2362, 0.6364, 0.1575, 0.7273, 0.1575, 0.6818, 0.2362, 0.4545, 0.1575, 0.5455, 0.1575, 0.5, 0.2362, 0.2727, 0.1575, 0.3182, 0.2362, 0.2273, 0.2362, 0.6364, 0.1575, 0.6818, 0.2362, 0.5909, 0.2362, 0.4545, 0.1575, 0.5, 0.2362, 0.4091, 0.2362, 0.5455, 0.3149, 0.6364, 0.3149, 0.5909, 0.3937, 0.3636, 0.3149, 0.4545, 0.3149, 0.4091, 0.3937, 0.4091, 0.3937, 0.4545, 0.3149, 0.5, 0.3937, 0.4545, 0.3149, 0.5455, 0.3149, 0.5, 0.3937, 0.2727, 0.3149, 0.3636, 0.3149, 0.3182, 0.3937, 0.4091, 0.2362, 0.4545, 0.3149, 0.3636, 0.3149, 0.4091, 0.2362, 0.5, 0.2362, 0.4545, 0.3149, 0.5, 0.2362, 0.5455, 0.3149, 0.4545, 0.3149, 0.5909, 0.2362, 0.6364, 0.3149, 0.5455, 0.3149, 0.5909, 0.2362, 0.6818, 0.2362, 0.6364, 0.3149, 0.2273, 0.2362, 0.3182, 0.2362, 0.2727, 0.3149, 0.3182, 0.2362, 0.3636, 0.3149, 0.2727, 0.3149, 0.5, 0.2362, 0.5909, 0.2362, 0.5455, 0.3149, 0.5, 0.2362, 0.5455, 0.1575, 0.5909, 0.2362, 0.5455, 0.1575, 0.6364, 0.1575, 0.5909, 0.2362, 0.1818, 0.1575, 0.2727, 0.1575, 0.2273, 0.2362, 0.3182, 0.2362, 0.4091, 0.2362, 0.3636, 0.3149, 0.3182, 0.2362, 0.3636, 0.1575, 0.4091, 0.2362, 0.3636, 0.1575, 0.4545, 0.1575, 0.4091, 0.2362, 0.5, 0.07873, 0.5455, 0.1575, 0.4545, 0.1575, 0.5, 0.07873, 0.5909, 0.07873, 0.5455, 0.1575, 0.5909, 0.07873, 0.6364, 0.1575, 0.5455, 0.1575, 0.6818, 0.07873, 0.7273, 0.1575, 0.6364, 0.1575, 0.6818, 0.07873, 0.7727, 0.07873, 0.7273, 0.1575, 0.3636, 0.1575, 0.4091, 0.07873, 0.4545, 0.1575, 0.3636, 0.1575, 0.3182, 0.07873, 0.4091, 0.07873, 0.3182, 0.07873, 0.3636, 0.0, 0.4091, 0.07873, 0.1364, 0.07873, 0.2273, 0.07873, 0.1818, 0.1575, 0.2273, 0.07873, 0.2727, 0.1575, 0.1818, 0.1575])
me_icosphere_003.materials.append(mat_lightgreen_001)
me_icosphere_003.update()
me_icosphere_007 = bpy.data.meshes.new('Icosphere.007')
me_icosphere_007.from_pydata([(0.0, 0.0, -0.8372), (0.1717, 0.7248, -0.3744), (-0.5649, -0.4854, -0.3744), (-0.6363, 0.3873, -0.3744), (-0.7424, -0.06069, 0.3744), (-0.2871, 0.6873, 0.3744), (0.4364, 0.03567, -0.7121), (0.1009, 0.426, -0.7121), (0.5373, 0.4617, -0.4401), (-0.2731, 0.6537, -0.4401), (-0.374, 0.2276, -0.7121), (0.1688, -0.404, -0.7121), (-0.3321, -0.2853, -0.7121), (-0.1633, -0.6893, -0.4401), (-0.706, -0.05771, -0.4401), (-0.06785, 0.83, 0.0), (-0.5428, 0.6316, 0.0), (0.433, 0.7114, 0.0), (-0.433, -0.7114, 0.0), (-0.8103, 0.192, 0.0), (-0.7684, -0.321, 0.0), (0.1633, 0.6893, 0.4401), (-0.5373, -0.4617, 0.4401), (-0.6051, 0.3683, 0.4401), (-0.1688, 0.404, 0.7121), (-0.4364, -0.03567, 0.7121)], [], [(0, 7, 6), (1, 7, 9), (0, 6, 11), (0, 11, 12), (0, 12, 10), (1, 9, 15), (2, 13, 18), (3, 14, 19), (1, 15, 17), (2, 18, 20), (3, 19, 16), (4, 22, 25), (5, 23, 24), (24, 23, 25), (23, 4, 25), (21, 5, 24), (16, 23, 5), (16, 19, 23), (19, 4, 23), (20, 22, 4), (20, 18, 22), (17, 15, 21), (15, 5, 21), (19, 20, 4), (19, 14, 20), (14, 2, 20), (8, 1, 17), (15, 16, 5), (15, 9, 16), (9, 3, 16), (10, 14, 3), (10, 12, 14), (12, 2, 14), (12, 13, 2), (12, 11, 13), (9, 10, 3), (9, 7, 10), (7, 0, 10), (6, 7, 8), (7, 1, 8)])
_uv = me_icosphere_007.uv_layers.new(name='UVMap')
_uv.uv.foreach_set('vector', [0.1818, 0.0, 0.2273, 0.07873, 0.1364, 0.07873, 0.2727, 0.1575, 0.3182, 0.07873, 0.3636, 0.1575, 0.9091, 0.0, 0.9545, 0.07873, 0.8636, 0.07873, 0.7273, 0.0, 0.7727, 0.07873, 0.6818, 0.07873, 0.5455, 0.0, 0.5909, 0.07873, 0.5, 0.07873, 0.2727, 0.1575, 0.3636, 0.1575, 0.3182, 0.2362, 0.6364, 0.1575, 0.7273, 0.1575, 0.6818, 0.2362, 0.4545, 0.1575, 0.5455, 0.1575, 0.5, 0.2362, 0.2727, 0.1575, 0.3182, 0.2362, 0.2273, 0.2362, 0.6364, 0.1575, 0.6818, 0.2362, 0.5909, 0.2362, 0.4545, 0.1575, 0.5, 0.2362, 0.4091, 0.2362, 0.5455, 0.3149, 0.6364, 0.3149, 0.5909, 0.3937, 0.3636, 0.3149, 0.4545, 0.3149, 0.4091, 0.3937, 0.4091, 0.3937, 0.4545, 0.3149, 0.5, 0.3937, 0.4545, 0.3149, 0.5455, 0.3149, 0.5, 0.3937, 0.2727, 0.3149, 0.3636, 0.3149, 0.3182, 0.3937, 0.4091, 0.2362, 0.4545, 0.3149, 0.3636, 0.3149, 0.4091, 0.2362, 0.5, 0.2362, 0.4545, 0.3149, 0.5, 0.2362, 0.5455, 0.3149, 0.4545, 0.3149, 0.5909, 0.2362, 0.6364, 0.3149, 0.5455, 0.3149, 0.5909, 0.2362, 0.6818, 0.2362, 0.6364, 0.3149, 0.2273, 0.2362, 0.3182, 0.2362, 0.2727, 0.3149, 0.3182, 0.2362, 0.3636, 0.3149, 0.2727, 0.3149, 0.5, 0.2362, 0.5909, 0.2362, 0.5455, 0.3149, 0.5, 0.2362, 0.5455, 0.1575, 0.5909, 0.2362, 0.5455, 0.1575, 0.6364, 0.1575, 0.5909, 0.2362, 0.1818, 0.1575, 0.2727, 0.1575, 0.2273, 0.2362, 0.3182, 0.2362, 0.4091, 0.2362, 0.3636, 0.3149, 0.3182, 0.2362, 0.3636, 0.1575, 0.4091, 0.2362, 0.3636, 0.1575, 0.4545, 0.1575, 0.4091, 0.2362, 0.5, 0.07873, 0.5455, 0.1575, 0.4545, 0.1575, 0.5, 0.07873, 0.5909, 0.07873, 0.5455, 0.1575, 0.5909, 0.07873, 0.6364, 0.1575, 0.5455, 0.1575, 0.6818, 0.07873, 0.7273, 0.1575, 0.6364, 0.1575, 0.6818, 0.07873, 0.7727, 0.07873, 0.7273, 0.1575, 0.3636, 0.1575, 0.4091, 0.07873, 0.4545, 0.1575, 0.3636, 0.1575, 0.3182, 0.07873, 0.4091, 0.07873, 0.3182, 0.07873, 0.3636, 0.0, 0.4091, 0.07873, 0.1364, 0.07873, 0.2273, 0.07873, 0.1818, 0.1575, 0.2273, 0.07873, 0.2727, 0.1575, 0.1818, 0.1575])
me_icosphere_007.materials.append(mat_lightgreen)
me_icosphere_007.update()

# ---- objects
ob_plane = bpy.data.objects.new('Plane', me_plane)
ob_plane_001 = bpy.data.objects.new('Plane.001', me_plane_001)
ob_plane_002 = bpy.data.objects.new('Plane.002', me_plane_002)
ob_icosphere = bpy.data.objects.new('Icosphere', me_icosphere)
ob_icosphere_001 = bpy.data.objects.new('Icosphere.001', me_icosphere_001)
ob_icosphere_002 = bpy.data.objects.new('Icosphere.002', me_icosphere_002)
ob_icosphere_003 = bpy.data.objects.new('Icosphere.003', me_icosphere_003)
ob_icosphere_007 = bpy.data.objects.new('Icosphere.007', me_icosphere_007)

# ---- transforms, parenting, visibility, modifiers, constraints
ob_plane.location = (-1.245, -0.05851, 0.7448)
ob_plane_001.location = (0.4022, 0.8948, 0.7448)
ob_plane_002.location = (0.1046, -1.141, 0.437)
ob_icosphere.location = (0.1666, 0.08914, 0.07038)
ob_icosphere_001.location = (-0.01894, -0.0008053, 0.01512)
ob_icosphere_002.location = (0.04262, -0.2375, 0.07038)
ob_icosphere_003.location = (-0.1146, -0.02282, 0.07038)
ob_icosphere_007.location = (-0.1087, 0.006521, 0.07038)

# ---- collection membership
scene.collection.objects.link(ob_plane)
scene.collection.objects.link(ob_plane_001)
scene.collection.objects.link(ob_plane_002)
col_collection.objects.link(ob_icosphere)
col_collection.objects.link(ob_icosphere_001)
col_collection.objects.link(ob_icosphere_002)
col_collection.objects.link(ob_icosphere_003)
col_collection.objects.link(ob_icosphere_007)

# ---- scene / render settings (as saved in the file)
scene.frame_start = 1; scene.frame_end = 250; scene.frame_set(1)
scene.render.engine = 'BLENDER_EEVEE_NEXT'
scene.cycles.sampling_pattern = 'TABULATED_SOBOL'
scene.cycles.use_light_tree = False
scene.view_settings.view_transform = 'Filmic'
bpy.context.view_layer.update()

# ---- added for rendering (the .blend has no active camera and no usable light): camera, sun
cam_auto = bpy.data.cameras.new('AutoCamera')
cam_auto.lens = 50.0
cam_auto.sensor_width = 36.0
cam_auto.clip_end = 1000.0
ob_auto_camera = bpy.data.objects.new('AutoCamera', cam_auto)
scene.collection.objects.link(ob_auto_camera)
ob_auto_camera.location = (5.82781, -7.8126, 4.85638)
ob_auto_camera.rotation_euler = (1.09748, -7.21219e-08, 0.694738)
scene.camera = ob_auto_camera
light_auto_sun = bpy.data.lights.new('AutoSun', 'SUN')
light_auto_sun.energy = 3.0
light_auto_sun.angle = 0.0523599
ob_auto_sun = bpy.data.objects.new('AutoSun', light_auto_sun)
scene.collection.objects.link(ob_auto_sun)
ob_auto_sun.rotation_euler = (0.872665, 0.174533, 0.523599)
bpy.context.view_layer.update()
